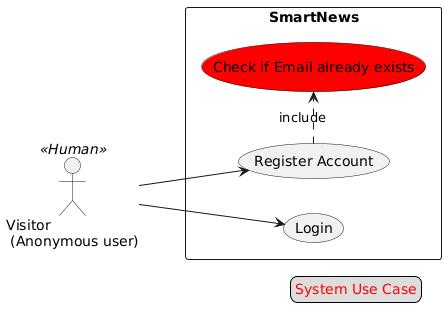

The diagram above was rendered by PlantUML. Its source (embedded in the PNG):
@startuml
left to right direction

actor "Visitor \n (Anonymous user)" << Human >> as au

rectangle SmartNews {
  usecase "Register Account" as UC_AU_1
  usecase "Check if Email already exists" as UC_AU_11 #Red
  usecase "Login" as UC_AU_2

}

au --> UC_AU_1
au --> UC_AU_2

UC_AU_1 .> UC_AU_11 : include



legend right
  <color:Red>System Use Case</color>
endlegend
@enduml